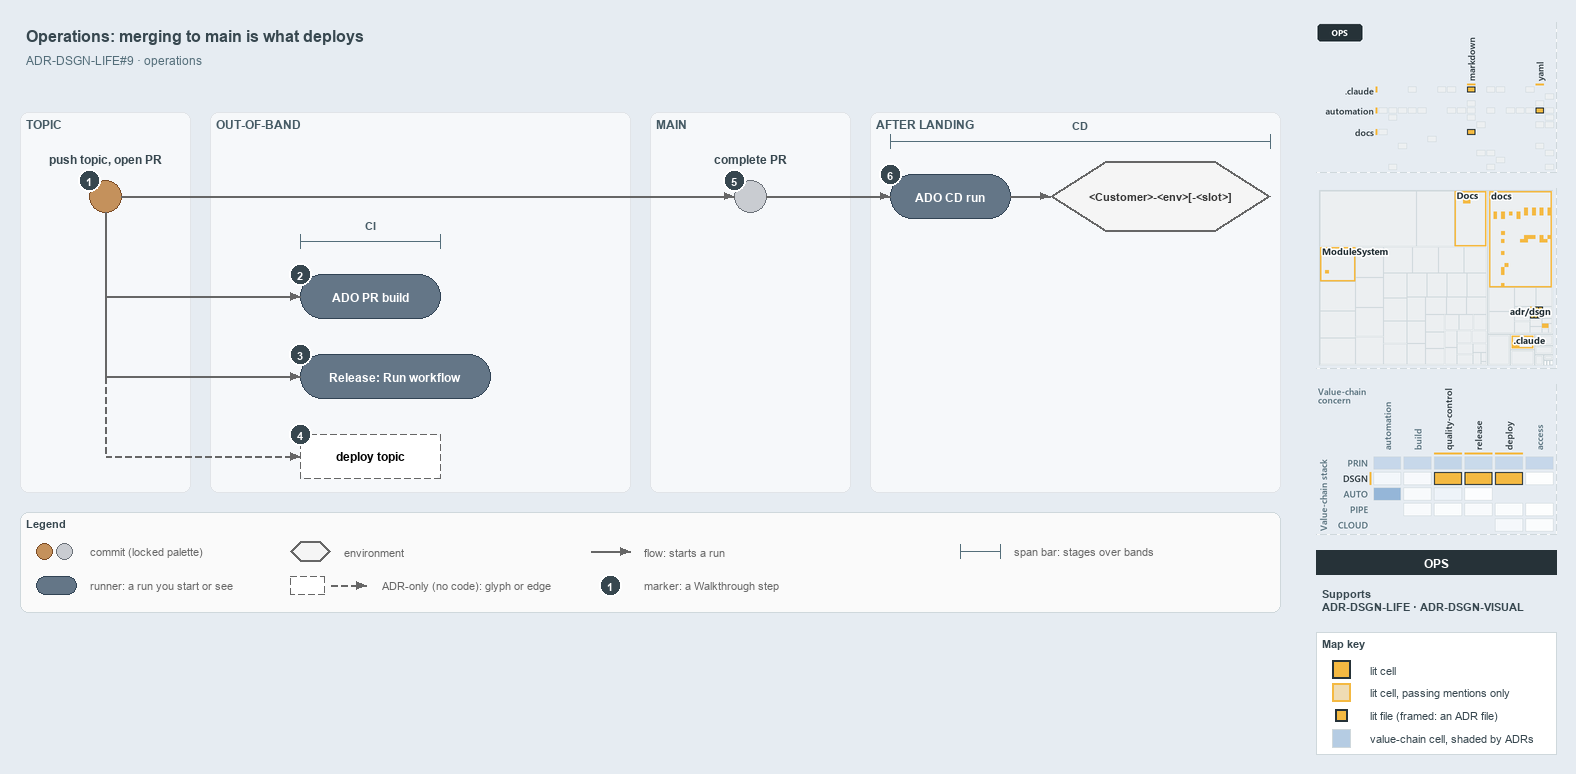

The diagram above was exported from draw.io. Its source (the exported page's mxGraphModel, read from the mxfile embedded in the PNG):
<mxGraphModel dx="1024" dy="768" grid="0" gridSize="10" guides="1" tooltips="1" connect="1" arrows="1" fold="1" page="1" pageScale="1" pageWidth="1572" pageHeight="630" background="#E6ECF2" math="0" shadow="0">
  <root>
    <mxCell id="0" />
    <mxCell id="1" parent="0" />
    <mxCell id="title" value="Operations: merging to main is what deploys" style="text;html=1;align=left;verticalAlign=middle;fontSize=16;fontStyle=1;fontColor=#37474F;" vertex="1" parent="1">
      <mxGeometry x="20" y="14" width="1260" height="30" as="geometry" />
    </mxCell>
    <mxCell id="subtitle" value="ADR-DSGN-LIFE#9 &amp;#183; operations" style="text;html=1;align=left;verticalAlign=middle;fontSize=12;fontColor=#546E7A;" vertex="1" parent="1">
      <mxGeometry x="20" y="44" width="1240" height="20" as="geometry" />
    </mxCell>
    <mxCell id="band-topic" value="TOPIC" style="rounded=1;html=1;arcSize=3;fillColor=#F6F8FA;strokeColor=#E1E4E8;verticalAlign=top;align=left;spacingLeft=8;fontStyle=1;fontSize=12;fontColor=#455A64;" vertex="1" parent="1">
      <mxGeometry x="20" y="106" width="170" height="380" as="geometry" />
    </mxCell>
    <mxCell id="band-oob" value="OUT-OF-BAND" style="rounded=1;html=1;arcSize=3;fillColor=#F6F8FA;strokeColor=#E1E4E8;verticalAlign=top;align=left;spacingLeft=8;fontStyle=1;fontSize=12;fontColor=#455A64;" vertex="1" parent="1">
      <mxGeometry x="210" y="106" width="420" height="380" as="geometry" />
    </mxCell>
    <mxCell id="band-main" value="MAIN" style="rounded=1;html=1;arcSize=3;fillColor=#F6F8FA;strokeColor=#E1E4E8;verticalAlign=top;align=left;spacingLeft=8;fontStyle=1;fontSize=12;fontColor=#455A64;" vertex="1" parent="1">
      <mxGeometry x="650" y="106" width="200" height="380" as="geometry" />
    </mxCell>
    <mxCell id="band-after" value="AFTER LANDING" style="rounded=1;html=1;arcSize=3;fillColor=#F6F8FA;strokeColor=#E1E4E8;verticalAlign=top;align=left;spacingLeft=8;fontStyle=1;fontSize=12;fontColor=#455A64;" vertex="1" parent="1">
      <mxGeometry x="870" y="106" width="410" height="380" as="geometry" />
    </mxCell>
    <mxCell id="c-topic" value="" style="ellipse;html=1;fillColor=#C4915C;strokeColor=#7A4B25;strokeWidth=1.5;fontStyle=1;fontSize=11;" vertex="1" parent="1">
      <mxGeometry x="89" y="174" width="32" height="32" as="geometry" />
    </mxCell>
    <mxCell id="c-topic-name" value="push topic, open PR" style="text;html=1;align=center;verticalAlign=middle;fontSize=12;fontStyle=1;fontColor=#37474F;" vertex="1" parent="1">
      <mxGeometry x="25" y="144" width="160" height="18" as="geometry" />
    </mxCell>
    <mxCell id="c-main" value="" style="ellipse;html=1;fillColor=#C9CCD1;strokeColor=#6B7178;strokeWidth=1.5;fontStyle=1;fontSize=11;" vertex="1" parent="1">
      <mxGeometry x="734" y="174" width="32" height="32" as="geometry" />
    </mxCell>
    <mxCell id="c-main-name" value="complete PR" style="text;html=1;align=center;verticalAlign=middle;fontSize=12;fontStyle=1;fontColor=#37474F;" vertex="1" parent="1">
      <mxGeometry x="670" y="144" width="160" height="18" as="geometry" />
    </mxCell>
    <mxCell id="edge-topic-main" value="" style="edgeStyle=orthogonalEdgeStyle;rounded=1;html=1;endArrow=block;strokeColor=#666666;" edge="1" parent="1" source="c-topic" target="c-main">
      <mxGeometry relative="1" as="geometry" />
    </mxCell>
    <mxCell id="r-cd" value="&lt;b&gt;ADO CD run&lt;/b&gt;" style="rounded=1;arcSize=50;whiteSpace=wrap;html=1;fillColor=#647687;strokeColor=#314354;fontSize=12;fontColor=#FFFFFF;" vertex="1" parent="1">
      <mxGeometry x="890" y="168" width="120" height="44" as="geometry" />
    </mxCell>
    <mxCell id="e-slot" value="&lt;b&gt;&amp;lt;Customer&amp;gt;-&amp;lt;env&amp;gt;[-&amp;lt;slot&amp;gt;]&lt;/b&gt;" style="shape=hexagon;perimeter=hexagonPerimeter2;whiteSpace=wrap;html=1;fillColor=#f5f5f5;strokeColor=#666666;strokeWidth=2;fontColor=#333333;fontSize=11;" vertex="1" parent="1">
      <mxGeometry x="1050" y="155" width="220" height="70" as="geometry" />
    </mxCell>
    <mxCell id="edge-main-cd" value="" style="edgeStyle=orthogonalEdgeStyle;rounded=1;html=1;endArrow=block;strokeColor=#666666;" edge="1" parent="1" source="c-main" target="r-cd">
      <mxGeometry relative="1" as="geometry" />
    </mxCell>
    <mxCell id="edge-cd-slot" value="" style="edgeStyle=orthogonalEdgeStyle;rounded=1;html=1;endArrow=block;strokeColor=#666666;" edge="1" parent="1" source="r-cd" target="e-slot">
      <mxGeometry relative="1" as="geometry" />
    </mxCell>
    <mxCell id="span-cd" value="" style="shape=crossbar;whiteSpace=wrap;html=1;rounded=1;fillColor=none;strokeColor=#546E7A;strokeWidth=1.5;" vertex="1" parent="1">
      <mxGeometry x="890" y="128" width="380" height="14" as="geometry" />
    </mxCell>
    <mxCell id="span-cd-label" value="CD" style="text;html=1;align=center;verticalAlign=middle;fontSize=11;fontStyle=1;fontColor=#455A64;labelBackgroundColor=#F6F8FA;" vertex="1" parent="1">
      <mxGeometry x="1050" y="110" width="60" height="16" as="geometry" />
    </mxCell>
    <mxCell id="port-topic-r2" value="" style="text;html=1;strokeColor=none;fillColor=none;" vertex="1" parent="1">
      <mxGeometry x="105" y="290" width="1" height="1" as="geometry" />
    </mxCell>
    <mxCell id="port-topic-r3" value="" style="text;html=1;strokeColor=none;fillColor=none;" vertex="1" parent="1">
      <mxGeometry x="105" y="370" width="1" height="1" as="geometry" />
    </mxCell>
    <mxCell id="port-topic-r4" value="" style="text;html=1;strokeColor=none;fillColor=none;" vertex="1" parent="1">
      <mxGeometry x="105" y="450" width="1" height="1" as="geometry" />
    </mxCell>
    <mxCell id="edge-topic-bus" value="" style="edgeStyle=orthogonalEdgeStyle;rounded=1;html=1;endArrow=block;strokeColor=#666666;endArrow=none;" edge="1" parent="1" source="c-topic" target="port-topic-r2">
      <mxGeometry relative="1" as="geometry" />
    </mxCell>
    <mxCell id="edge-bus-r3" value="" style="edgeStyle=orthogonalEdgeStyle;rounded=1;html=1;endArrow=block;strokeColor=#666666;endArrow=none;" edge="1" parent="1" source="port-topic-r2" target="port-topic-r3">
      <mxGeometry relative="1" as="geometry" />
    </mxCell>
    <mxCell id="edge-bus-r4" value="" style="edgeStyle=orthogonalEdgeStyle;rounded=1;html=1;endArrow=block;strokeColor=#666666;endArrow=none;dashed=1;" edge="1" parent="1" source="port-topic-r3" target="port-topic-r4">
      <mxGeometry relative="1" as="geometry" />
    </mxCell>
    <mxCell id="r-pr" value="&lt;b&gt;ADO PR build&lt;/b&gt;" style="rounded=1;arcSize=50;whiteSpace=wrap;html=1;fillColor=#647687;strokeColor=#314354;fontSize=12;fontColor=#FFFFFF;" vertex="1" parent="1">
      <mxGeometry x="300" y="268" width="140" height="44" as="geometry" />
    </mxCell>
    <mxCell id="r-release" value="&lt;b&gt;Release: Run workflow&lt;/b&gt;" style="rounded=1;arcSize=50;whiteSpace=wrap;html=1;fillColor=#647687;strokeColor=#314354;fontSize=12;fontColor=#FFFFFF;" vertex="1" parent="1">
      <mxGeometry x="300" y="348" width="190" height="44" as="geometry" />
    </mxCell>
    <mxCell id="a-deploy" value="&lt;b&gt;deploy topic&lt;/b&gt;" style="rounded=1;whiteSpace=wrap;html=1;arcSize=50;fillColor=#FFFFFF;strokeColor=#666666;dashed=1;fontSize=12;" vertex="1" parent="1">
      <mxGeometry x="300" y="428" width="140" height="44" as="geometry" />
    </mxCell>
    <mxCell id="edge-bus-pr" value="" style="edgeStyle=orthogonalEdgeStyle;rounded=1;html=1;endArrow=block;strokeColor=#666666;" edge="1" parent="1" source="port-topic-r2" target="r-pr">
      <mxGeometry relative="1" as="geometry" />
    </mxCell>
    <mxCell id="edge-bus-release" value="" style="edgeStyle=orthogonalEdgeStyle;rounded=1;html=1;endArrow=block;strokeColor=#666666;" edge="1" parent="1" source="port-topic-r3" target="r-release">
      <mxGeometry relative="1" as="geometry" />
    </mxCell>
    <mxCell id="edge-bus-deploy" value="" style="edgeStyle=orthogonalEdgeStyle;rounded=1;html=1;endArrow=block;strokeColor=#666666;dashed=1;" edge="1" parent="1" source="port-topic-r4" target="a-deploy">
      <mxGeometry relative="1" as="geometry" />
    </mxCell>
    <mxCell id="span-ci" value="" style="shape=crossbar;whiteSpace=wrap;html=1;rounded=1;fillColor=none;strokeColor=#546E7A;strokeWidth=1.5;" vertex="1" parent="1">
      <mxGeometry x="300" y="228" width="140" height="14" as="geometry" />
    </mxCell>
    <mxCell id="span-ci-label" value="CI" style="text;html=1;align=center;verticalAlign=middle;fontSize=11;fontStyle=1;fontColor=#455A64;labelBackgroundColor=#F6F8FA;" vertex="1" parent="1">
      <mxGeometry x="340" y="210" width="60" height="16" as="geometry" />
    </mxCell>
    <mxCell id="mark-1" value="1" style="ellipse;html=1;fillColor=#37474F;strokeColor=#FFFFFF;strokeWidth=2;fontColor=#FFFFFF;fontStyle=1;fontSize=11;" vertex="1" parent="1">
      <mxGeometry x="78" y="163" width="22" height="22" as="geometry" />
    </mxCell>
    <mxCell id="mark-2" value="2" style="ellipse;html=1;fillColor=#37474F;strokeColor=#FFFFFF;strokeWidth=2;fontColor=#FFFFFF;fontStyle=1;fontSize=11;" vertex="1" parent="1">
      <mxGeometry x="289" y="257" width="22" height="22" as="geometry" />
    </mxCell>
    <mxCell id="mark-3" value="3" style="ellipse;html=1;fillColor=#37474F;strokeColor=#FFFFFF;strokeWidth=2;fontColor=#FFFFFF;fontStyle=1;fontSize=11;" vertex="1" parent="1">
      <mxGeometry x="289" y="337" width="22" height="22" as="geometry" />
    </mxCell>
    <mxCell id="mark-4" value="4" style="ellipse;html=1;fillColor=#37474F;strokeColor=#FFFFFF;strokeWidth=2;fontColor=#FFFFFF;fontStyle=1;fontSize=11;" vertex="1" parent="1">
      <mxGeometry x="289" y="417" width="22" height="22" as="geometry" />
    </mxCell>
    <mxCell id="mark-5" value="5" style="ellipse;html=1;fillColor=#37474F;strokeColor=#FFFFFF;strokeWidth=2;fontColor=#FFFFFF;fontStyle=1;fontSize=11;" vertex="1" parent="1">
      <mxGeometry x="723" y="163" width="22" height="22" as="geometry" />
    </mxCell>
    <mxCell id="mark-6" value="6" style="ellipse;html=1;fillColor=#37474F;strokeColor=#FFFFFF;strokeWidth=2;fontColor=#FFFFFF;fontStyle=1;fontSize=11;" vertex="1" parent="1">
      <mxGeometry x="879" y="157" width="22" height="22" as="geometry" />
    </mxCell>
    <mxCell id="legend" value="&lt;b&gt;Legend&lt;/b&gt;" style="rounded=1;whiteSpace=wrap;html=1;arcSize=6;fillColor=#FAFAFA;strokeColor=#CFD8DC;align=left;verticalAlign=top;spacing=8;fontSize=11;fontColor=#37474F;" vertex="1" parent="1">
      <mxGeometry x="20" y="506" width="1260" height="100" as="geometry" />
    </mxCell>
    <mxCell id="legend-0-brown" value="" style="ellipse;html=1;fillColor=#C4915C;strokeColor=#7A4B25;strokeWidth=1.5;" vertex="1" parent="1">
      <mxGeometry x="36" y="537" width="16" height="16" as="geometry" />
    </mxCell>
    <mxCell id="legend-0-grey" value="" style="ellipse;html=1;fillColor=#C9CCD1;strokeColor=#6B7178;strokeWidth=1.5;" vertex="1" parent="1">
      <mxGeometry x="56" y="537" width="16" height="16" as="geometry" />
    </mxCell>
    <mxCell id="legend-0-text" value="commit (locked palette)" style="text;html=1;align=left;verticalAlign=middle;fontSize=11;fontColor=#666666;" vertex="1" parent="1">
      <mxGeometry x="84" y="535" width="290" height="20" as="geometry" />
    </mxCell>
    <mxCell id="legend-1" value="" style="rounded=1;arcSize=50;whiteSpace=wrap;html=1;fillColor=#647687;strokeColor=#314354;fontSize=12;fontColor=#FFFFFF;" vertex="1" parent="1">
      <mxGeometry x="36" y="570" width="40" height="18" as="geometry" />
    </mxCell>
    <mxCell id="legend-1-text" value="runner: a run you start or see" style="text;html=1;align=left;verticalAlign=middle;fontSize=11;fontColor=#666666;" vertex="1" parent="1">
      <mxGeometry x="84" y="569" width="290" height="20" as="geometry" />
    </mxCell>
    <mxCell id="legend-2" value="" style="shape=hexagon;perimeter=hexagonPerimeter2;whiteSpace=wrap;html=1;fillColor=#f5f5f5;strokeColor=#666666;strokeWidth=2;fontColor=#333333;fontSize=12;" vertex="1" parent="1">
      <mxGeometry x="290" y="535" width="40" height="20" as="geometry" />
    </mxCell>
    <mxCell id="legend-2-text" value="environment" style="text;html=1;align=left;verticalAlign=middle;fontSize=11;fontColor=#666666;" vertex="1" parent="1">
      <mxGeometry x="338" y="535" width="290" height="20" as="geometry" />
    </mxCell>
    <mxCell id="legend-3" value="" style="rounded=1;whiteSpace=wrap;html=1;arcSize=50;fillColor=#FFFFFF;strokeColor=#666666;dashed=1;fontSize=12;" vertex="1" parent="1">
      <mxGeometry x="290" y="570" width="34" height="18" as="geometry" />
    </mxCell>
    <mxCell id="legend-3-a" value="" style="text;html=1;strokeColor=none;fillColor=none;" vertex="1" parent="1">
      <mxGeometry x="330" y="579" width="1" height="1" as="geometry" />
    </mxCell>
    <mxCell id="legend-3-b" value="" style="text;html=1;strokeColor=none;fillColor=none;" vertex="1" parent="1">
      <mxGeometry x="366" y="579" width="1" height="1" as="geometry" />
    </mxCell>
    <mxCell id="legend-3-edge" value="" style="edgeStyle=orthogonalEdgeStyle;rounded=1;html=1;endArrow=block;strokeColor=#666666;dashed=1;" edge="1" parent="1" source="legend-3-a" target="legend-3-b">
      <mxGeometry relative="1" as="geometry" />
    </mxCell>
    <mxCell id="legend-3-text" value="ADR-only (no code): glyph or edge" style="text;html=1;align=left;verticalAlign=middle;fontSize=11;fontColor=#666666;" vertex="1" parent="1">
      <mxGeometry x="376" y="569" width="290" height="20" as="geometry" />
    </mxCell>
    <mxCell id="legend-4-a" value="" style="text;html=1;strokeColor=none;fillColor=none;" vertex="1" parent="1">
      <mxGeometry x="590" y="545" width="1" height="1" as="geometry" />
    </mxCell>
    <mxCell id="legend-4-b" value="" style="text;html=1;strokeColor=none;fillColor=none;" vertex="1" parent="1">
      <mxGeometry x="630" y="545" width="1" height="1" as="geometry" />
    </mxCell>
    <mxCell id="legend-4-edge" value="" style="edgeStyle=orthogonalEdgeStyle;rounded=1;html=1;endArrow=block;strokeColor=#666666;" edge="1" parent="1" source="legend-4-a" target="legend-4-b">
      <mxGeometry relative="1" as="geometry" />
    </mxCell>
    <mxCell id="legend-4-text" value="flow: starts a run" style="text;html=1;align=left;verticalAlign=middle;fontSize=11;fontColor=#666666;" vertex="1" parent="1">
      <mxGeometry x="638" y="535" width="290" height="20" as="geometry" />
    </mxCell>
    <mxCell id="legend-5" value="1" style="ellipse;html=1;fillColor=#37474F;strokeColor=#FFFFFF;strokeWidth=2;fontColor=#FFFFFF;fontStyle=1;fontSize=11;" vertex="1" parent="1">
      <mxGeometry x="599" y="568" width="22" height="22" as="geometry" />
    </mxCell>
    <mxCell id="legend-5-text" value="marker: a Walkthrough step" style="text;html=1;align=left;verticalAlign=middle;fontSize=11;fontColor=#666666;" vertex="1" parent="1">
      <mxGeometry x="638" y="569" width="290" height="20" as="geometry" />
    </mxCell>
    <mxCell id="legend-6" value="" style="shape=crossbar;whiteSpace=wrap;html=1;rounded=1;fillColor=none;strokeColor=#546E7A;strokeWidth=1.5;" vertex="1" parent="1">
      <mxGeometry x="960" y="538" width="40" height="14" as="geometry" />
    </mxCell>
    <mxCell id="legend-6-text" value="span bar: stages over bands" style="text;html=1;align=left;verticalAlign=middle;fontSize=11;fontColor=#666666;" vertex="1" parent="1">
      <mxGeometry x="1008" y="535" width="290" height="20" as="geometry" />
    </mxCell>
    <mxCell id="minimap-grid" value="" style="shape=image;html=1;imageAspect=0;aspect=fixed;verticalLabelPosition=bottom;strokeColor=#CFD8DC;dashed=1;fillColor=#FAFAFA;image=data:image/png,(base64 omitted: 10536 chars);" vertex="1" parent="1">
      <mxGeometry x="1316" y="16" width="240" height="150" as="geometry" />
    </mxCell>
    <mxCell id="minimap-tree" value="" style="shape=image;html=1;imageAspect=0;aspect=fixed;verticalLabelPosition=bottom;strokeColor=#CFD8DC;dashed=1;fillColor=#FAFAFA;image=data:image/png,(base64 omitted: 16656 chars);" vertex="1" parent="1">
      <mxGeometry x="1316" y="182" width="240" height="180" as="geometry" />
    </mxCell>
    <mxCell id="minimap-chain" value="" style="shape=image;html=1;imageAspect=0;aspect=fixed;verticalLabelPosition=bottom;strokeColor=#CFD8DC;dashed=1;fillColor=#FAFAFA;image=data:image/png,(base64 omitted: 23624 chars);" vertex="1" parent="1">
      <mxGeometry x="1316" y="378" width="240" height="150" as="geometry" />
    </mxCell>
    <mxCell id="lens-badge" value="OPS" style="rounded=0;whiteSpace=wrap;html=1;align=center;verticalAlign=middle;fontSize=12;fontStyle=1;fontColor=#FFFFFF;fillColor=#263238;strokeColor=none;" vertex="1" parent="1">
      <mxGeometry x="1316" y="544" width="240" height="24" as="geometry" />
    </mxCell>
    <mxCell id="supports" value="&lt;b&gt;Supports&lt;/b&gt;&lt;br&gt;ADR-DSGN-LIFE &amp;#183; ADR-DSGN-VISUAL" style="text;html=1;whiteSpace=wrap;align=left;verticalAlign=top;fontSize=11;fontColor=#37474F;" vertex="1" parent="1">
      <mxGeometry x="1316" y="576" width="240" height="38" as="geometry" />
    </mxCell>
    <mxCell id="mapkey" value="&lt;b&gt;Map key&lt;/b&gt;" style="rounded=0;whiteSpace=wrap;html=1;align=left;verticalAlign=top;fontSize=11;fontColor=#37474F;fillColor=#FFFFFF;strokeColor=#CFD8DC;spacingLeft=8;spacingTop=2;" vertex="1" parent="1">
      <mxGeometry x="1316" y="626" width="240" height="122" as="geometry" />
    </mxCell>
    <mxCell id="mapkey-lit" value="" style="rounded=0;html=1;fillColor=#F4B942;strokeColor=#263238;strokeWidth=2;" vertex="1" parent="1">
      <mxGeometry x="1332.0" y="654.0" width="18" height="18" as="geometry" />
    </mxCell>
    <mxCell id="mapkey-lit-text" value="lit cell" style="text;html=1;align=left;verticalAlign=middle;fontSize=11;fontColor=#37474F;" vertex="1" parent="1">
      <mxGeometry x="1364" y="653" width="184" height="20" as="geometry" />
    </mxCell>
    <mxCell id="mapkey-touched" value="" style="rounded=0;html=1;fillColor=#EFDCB4;strokeColor=#F4B942;strokeWidth=2;" vertex="1" parent="1">
      <mxGeometry x="1332.0" y="677.0" width="18" height="18" as="geometry" />
    </mxCell>
    <mxCell id="mapkey-touched-text" value="lit cell, passing mentions only" style="text;html=1;align=left;verticalAlign=middle;fontSize=11;fontColor=#37474F;" vertex="1" parent="1">
      <mxGeometry x="1364" y="676" width="184" height="20" as="geometry" />
    </mxCell>
    <mxCell id="mapkey-file" value="" style="rounded=0;html=1;fillColor=#F4B942;strokeColor=#263238;strokeWidth=2;" vertex="1" parent="1">
      <mxGeometry x="1335.0" y="703.0" width="12" height="12" as="geometry" />
    </mxCell>
    <mxCell id="mapkey-file-text" value="lit file (framed: an ADR file)" style="text;html=1;align=left;verticalAlign=middle;fontSize=11;fontColor=#37474F;" vertex="1" parent="1">
      <mxGeometry x="1364" y="699" width="184" height="20" as="geometry" />
    </mxCell>
    <mxCell id="mapkey-shade" value="" style="rounded=0;html=1;fillColor=#B5CCE3;strokeColor=#CFD8DC;" vertex="1" parent="1">
      <mxGeometry x="1332.0" y="723.0" width="18" height="18" as="geometry" />
    </mxCell>
    <mxCell id="mapkey-shade-text" value="value-chain cell, shaded by ADRs" style="text;html=1;align=left;verticalAlign=middle;fontSize=11;fontColor=#37474F;" vertex="1" parent="1">
      <mxGeometry x="1364" y="722" width="184" height="20" as="geometry" />
    </mxCell>
  </root>
</mxGraphModel>